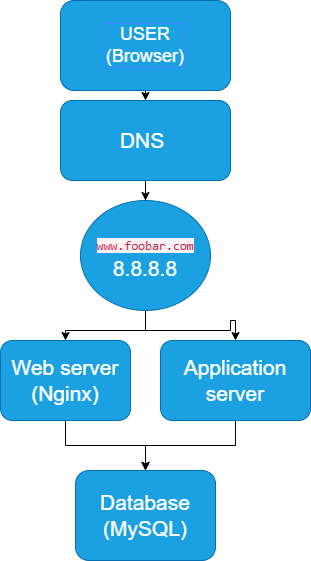

The diagram above was exported from draw.io. Its source (the exported page's mxGraphModel, read from the mxfile embedded in the PNG):
<mxGraphModel dx="954" dy="618" grid="1" gridSize="10" guides="1" tooltips="1" connect="1" arrows="1" fold="1" page="1" pageScale="1" pageWidth="827" pageHeight="1169" math="0" shadow="0">
  <root>
    <mxCell id="0" />
    <mxCell id="1" parent="0" />
    <mxCell id="fpJJETVtGsjrIW_dAELA-1" style="edgeStyle=orthogonalEdgeStyle;rounded=0;orthogonalLoop=1;jettySize=auto;html=1;exitX=0.5;exitY=1;exitDx=0;exitDy=0;entryX=0.5;entryY=0;entryDx=0;entryDy=0;" edge="1" parent="1" source="myHRPjVwcSFP0wHLFW7V-1" target="myHRPjVwcSFP0wHLFW7V-2">
      <mxGeometry relative="1" as="geometry" />
    </mxCell>
    <mxCell id="myHRPjVwcSFP0wHLFW7V-1" value="USER&lt;div&gt;(Browser)&lt;/div&gt;" style="rounded=1;whiteSpace=wrap;html=1;fillColor=#1ba1e2;fontStyle=0;fontSize=18;labelBackgroundColor=none;labelBorderColor=#3E85FF;strokeColor=#006EAF;fontColor=#ffffff;" parent="1" vertex="1">
      <mxGeometry x="280" y="10" width="170" height="90" as="geometry" />
    </mxCell>
    <mxCell id="myHRPjVwcSFP0wHLFW7V-5" value="" style="edgeStyle=orthogonalEdgeStyle;rounded=0;orthogonalLoop=1;jettySize=auto;html=1;" parent="1" source="myHRPjVwcSFP0wHLFW7V-2" target="myHRPjVwcSFP0wHLFW7V-4" edge="1">
      <mxGeometry relative="1" as="geometry" />
    </mxCell>
    <mxCell id="myHRPjVwcSFP0wHLFW7V-2" value="DNS&amp;nbsp;" style="rounded=1;whiteSpace=wrap;html=1;fontSize=21;fillColor=#1ba1e2;fontColor=#ffffff;strokeColor=#006EAF;" parent="1" vertex="1">
      <mxGeometry x="280" y="110" width="170" height="80" as="geometry" />
    </mxCell>
    <mxCell id="myHRPjVwcSFP0wHLFW7V-7" value="" style="edgeStyle=orthogonalEdgeStyle;rounded=0;orthogonalLoop=1;jettySize=auto;html=1;" parent="1" source="myHRPjVwcSFP0wHLFW7V-4" target="myHRPjVwcSFP0wHLFW7V-6" edge="1">
      <mxGeometry relative="1" as="geometry" />
    </mxCell>
    <mxCell id="fpJJETVtGsjrIW_dAELA-3" value="" style="edgeStyle=orthogonalEdgeStyle;rounded=0;orthogonalLoop=1;jettySize=auto;html=1;" edge="1" parent="1" source="myHRPjVwcSFP0wHLFW7V-4" target="fpJJETVtGsjrIW_dAELA-2">
      <mxGeometry relative="1" as="geometry" />
    </mxCell>
    <mxCell id="myHRPjVwcSFP0wHLFW7V-4" value="&lt;span style=&quot;color: rgb(199, 37, 78); font-family: Menlo, Monaco, Consolas, &amp;quot;Courier New&amp;quot;, monospace; font-size: 12.6px; text-align: start; background-color: rgb(249, 242, 244);&quot;&gt;www.foobar.com&lt;/span&gt;&lt;div&gt;8.8.8.8&lt;span style=&quot;color: rgb(199, 37, 78); font-family: Menlo, Monaco, Consolas, &amp;quot;Courier New&amp;quot;, monospace; font-size: 12.6px; text-align: start; background-color: rgb(249, 242, 244);&quot;&gt;&lt;/span&gt;&lt;/div&gt;" style="ellipse;whiteSpace=wrap;html=1;fontSize=21;fillColor=#1ba1e2;strokeColor=#006EAF;fontColor=#ffffff;rounded=1;" parent="1" vertex="1">
      <mxGeometry x="300" y="210" width="130" height="110" as="geometry" />
    </mxCell>
    <mxCell id="fpJJETVtGsjrIW_dAELA-5" value="" style="edgeStyle=orthogonalEdgeStyle;rounded=0;orthogonalLoop=1;jettySize=auto;html=1;" edge="1" parent="1" source="myHRPjVwcSFP0wHLFW7V-6" target="fpJJETVtGsjrIW_dAELA-4">
      <mxGeometry relative="1" as="geometry" />
    </mxCell>
    <mxCell id="myHRPjVwcSFP0wHLFW7V-6" value="&lt;div&gt;&lt;div&gt;Application server&lt;/div&gt;&lt;/div&gt;" style="whiteSpace=wrap;html=1;fontSize=21;fillColor=#1ba1e2;strokeColor=#006EAF;fontColor=#ffffff;rounded=1;" parent="1" vertex="1">
      <mxGeometry x="380" y="350" width="150" height="80" as="geometry" />
    </mxCell>
    <mxCell id="fpJJETVtGsjrIW_dAELA-6" style="edgeStyle=orthogonalEdgeStyle;rounded=0;orthogonalLoop=1;jettySize=auto;html=1;" edge="1" parent="1" source="fpJJETVtGsjrIW_dAELA-2" target="fpJJETVtGsjrIW_dAELA-4">
      <mxGeometry relative="1" as="geometry" />
    </mxCell>
    <mxCell id="fpJJETVtGsjrIW_dAELA-2" value="Web server (Nginx)" style="whiteSpace=wrap;html=1;fontSize=21;fillColor=#1ba1e2;strokeColor=#006EAF;fontColor=#ffffff;rounded=1;" vertex="1" parent="1">
      <mxGeometry x="220" y="350" width="130" height="80" as="geometry" />
    </mxCell>
    <mxCell id="fpJJETVtGsjrIW_dAELA-4" value="Database (MySQL)" style="whiteSpace=wrap;html=1;fontSize=21;fillColor=#1ba1e2;strokeColor=#006EAF;fontColor=#ffffff;rounded=1;" vertex="1" parent="1">
      <mxGeometry x="295" y="480" width="140" height="90" as="geometry" />
    </mxCell>
  </root>
</mxGraphModel>